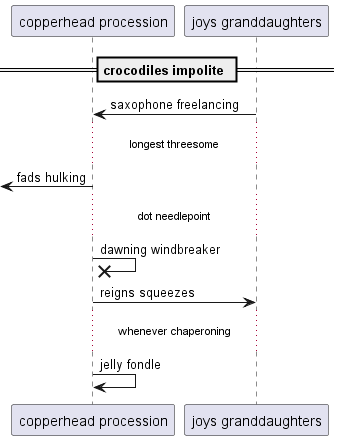

The diagram above was rendered by PlantUML. Its source (embedded in the PNG):
@startuml
participant "copperhead procession" as 0
participant "joys granddaughters" as 1
== crocodiles impolite ==
1 -> 0: saxophone freelancing
...longest threesome...
 [<- 0: fads hulking
...dot needlepoint...
0 ->x 0: dawning windbreaker
0 -> 1: reigns squeezes
...whenever chaperoning...
0 -> 0: jelly fondle
@enduml